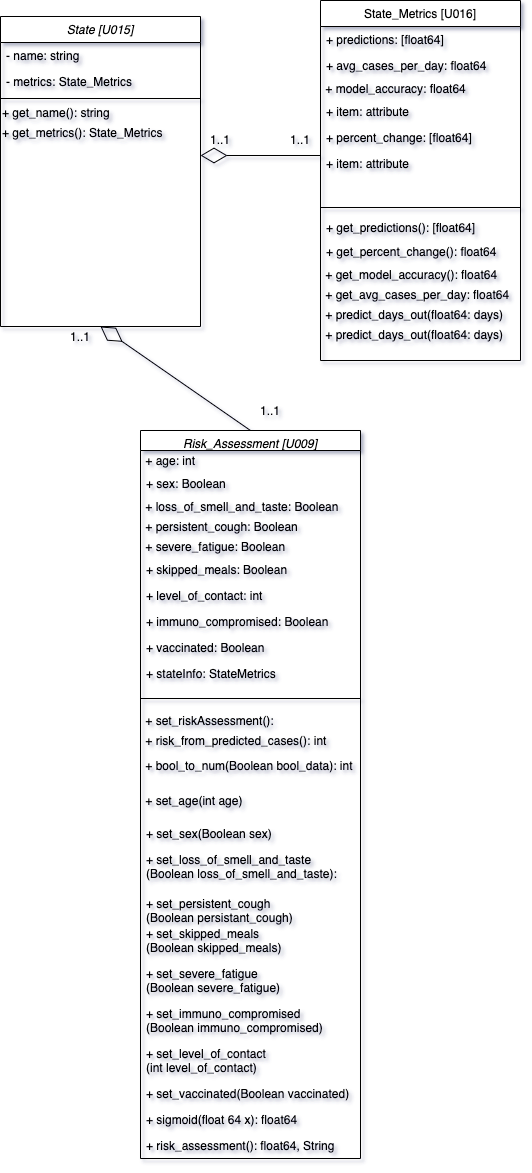

The diagram above was exported from draw.io. Its source (the exported page's mxGraphModel, read from the mxfile embedded in the PNG):
<mxGraphModel dx="1026" dy="456" grid="1" gridSize="10" guides="1" tooltips="1" connect="1" arrows="1" fold="1" page="1" pageScale="1" pageWidth="827" pageHeight="1169" math="0" shadow="0">
  <root>
    <mxCell id="WIyWlLk6GJQsqaUBKTNV-0" />
    <mxCell id="WIyWlLk6GJQsqaUBKTNV-1" parent="WIyWlLk6GJQsqaUBKTNV-0" />
    <mxCell id="zkfFHV4jXpPFQw0GAbJ--0" value="State [U015]" style="swimlane;fontStyle=2;align=center;verticalAlign=top;childLayout=stackLayout;horizontal=1;startSize=26;horizontalStack=0;resizeParent=1;resizeLast=0;collapsible=1;marginBottom=0;rounded=0;shadow=0;strokeWidth=1;" parent="WIyWlLk6GJQsqaUBKTNV-1" vertex="1">
      <mxGeometry x="130" y="136" width="200" height="310" as="geometry">
        <mxRectangle x="230" y="140" width="160" height="26" as="alternateBounds" />
      </mxGeometry>
    </mxCell>
    <mxCell id="zkfFHV4jXpPFQw0GAbJ--1" value="- name: string" style="text;align=left;verticalAlign=top;spacingLeft=4;spacingRight=4;overflow=hidden;rotatable=0;points=[[0,0.5],[1,0.5]];portConstraint=eastwest;" parent="zkfFHV4jXpPFQw0GAbJ--0" vertex="1">
      <mxGeometry y="26" width="200" height="26" as="geometry" />
    </mxCell>
    <mxCell id="zkfFHV4jXpPFQw0GAbJ--2" value="- metrics: State_Metrics" style="text;align=left;verticalAlign=top;spacingLeft=4;spacingRight=4;overflow=hidden;rotatable=0;points=[[0,0.5],[1,0.5]];portConstraint=eastwest;rounded=0;shadow=0;html=0;" parent="zkfFHV4jXpPFQw0GAbJ--0" vertex="1">
      <mxGeometry y="52" width="200" height="26" as="geometry" />
    </mxCell>
    <mxCell id="zkfFHV4jXpPFQw0GAbJ--4" value="" style="line;html=1;strokeWidth=1;align=left;verticalAlign=middle;spacingTop=-1;spacingLeft=3;spacingRight=3;rotatable=0;labelPosition=right;points=[];portConstraint=eastwest;" parent="zkfFHV4jXpPFQw0GAbJ--0" vertex="1">
      <mxGeometry y="78" width="200" height="8" as="geometry" />
    </mxCell>
    <mxCell id="72SU0qd7P22qIReSmsho-4" value="+ get_name(): string" style="text;html=1;strokeColor=none;fillColor=none;align=left;verticalAlign=middle;whiteSpace=wrap;rounded=0;" parent="zkfFHV4jXpPFQw0GAbJ--0" vertex="1">
      <mxGeometry y="86" width="200" height="20" as="geometry" />
    </mxCell>
    <mxCell id="72SU0qd7P22qIReSmsho-5" value="+ get_metrics(): State_Metrics" style="text;html=1;strokeColor=none;fillColor=none;align=left;verticalAlign=middle;whiteSpace=wrap;rounded=0;" parent="zkfFHV4jXpPFQw0GAbJ--0" vertex="1">
      <mxGeometry y="106" width="200" height="20" as="geometry" />
    </mxCell>
    <mxCell id="zkfFHV4jXpPFQw0GAbJ--17" value="State_Metrics [U016]" style="swimlane;fontStyle=0;align=center;verticalAlign=top;childLayout=stackLayout;horizontal=1;startSize=26;horizontalStack=0;resizeParent=1;resizeLast=0;collapsible=1;marginBottom=0;rounded=0;shadow=0;strokeWidth=1;" parent="WIyWlLk6GJQsqaUBKTNV-1" vertex="1">
      <mxGeometry x="450" y="120" width="200" height="360" as="geometry">
        <mxRectangle x="550" y="140" width="160" height="26" as="alternateBounds" />
      </mxGeometry>
    </mxCell>
    <mxCell id="zkfFHV4jXpPFQw0GAbJ--18" value="+ predictions: [float64]" style="text;align=left;verticalAlign=top;spacingLeft=4;spacingRight=4;overflow=hidden;rotatable=0;points=[[0,0.5],[1,0.5]];portConstraint=eastwest;" parent="zkfFHV4jXpPFQw0GAbJ--17" vertex="1">
      <mxGeometry y="26" width="200" height="26" as="geometry" />
    </mxCell>
    <mxCell id="zkfFHV4jXpPFQw0GAbJ--19" value="+ avg_cases_per_day: float64" style="text;align=left;verticalAlign=top;spacingLeft=4;spacingRight=4;overflow=hidden;rotatable=0;points=[[0,0.5],[1,0.5]];portConstraint=eastwest;rounded=0;shadow=0;html=0;" parent="zkfFHV4jXpPFQw0GAbJ--17" vertex="1">
      <mxGeometry y="52" width="200" height="26" as="geometry" />
    </mxCell>
    <mxCell id="72SU0qd7P22qIReSmsho-23" value="&amp;nbsp;+ model_accuracy: float64" style="text;html=1;strokeColor=none;fillColor=none;align=left;verticalAlign=middle;whiteSpace=wrap;rounded=0;" parent="zkfFHV4jXpPFQw0GAbJ--17" vertex="1">
      <mxGeometry y="78" width="200" height="20" as="geometry" />
    </mxCell>
    <mxCell id="KkHXMFGbZwp9-1_5zhdu-0" value="+ item: attribute" style="text;strokeColor=none;fillColor=none;align=left;verticalAlign=top;spacingLeft=4;spacingRight=4;overflow=hidden;rotatable=0;points=[[0,0.5],[1,0.5]];portConstraint=eastwest;" parent="zkfFHV4jXpPFQw0GAbJ--17" vertex="1">
      <mxGeometry y="98" width="200" height="26" as="geometry" />
    </mxCell>
    <mxCell id="zkfFHV4jXpPFQw0GAbJ--22" value="+ percent_change: [float64]" style="text;align=left;verticalAlign=top;spacingLeft=4;spacingRight=4;overflow=hidden;rotatable=0;points=[[0,0.5],[1,0.5]];portConstraint=eastwest;rounded=0;shadow=0;html=0;" parent="zkfFHV4jXpPFQw0GAbJ--17" vertex="1">
      <mxGeometry y="124" width="200" height="26" as="geometry" />
    </mxCell>
    <mxCell id="KkHXMFGbZwp9-1_5zhdu-2" value="+ item: attribute" style="text;strokeColor=none;fillColor=none;align=left;verticalAlign=top;spacingLeft=4;spacingRight=4;overflow=hidden;rotatable=0;points=[[0,0.5],[1,0.5]];portConstraint=eastwest;" parent="zkfFHV4jXpPFQw0GAbJ--17" vertex="1">
      <mxGeometry y="150" width="200" height="50" as="geometry" />
    </mxCell>
    <mxCell id="zkfFHV4jXpPFQw0GAbJ--23" value="" style="line;html=1;strokeWidth=1;align=left;verticalAlign=middle;spacingTop=-1;spacingLeft=3;spacingRight=3;rotatable=0;labelPosition=right;points=[];portConstraint=eastwest;" parent="zkfFHV4jXpPFQw0GAbJ--17" vertex="1">
      <mxGeometry y="200" width="200" height="14" as="geometry" />
    </mxCell>
    <mxCell id="zkfFHV4jXpPFQw0GAbJ--24" value="+ get_predictions(): [float64]" style="text;align=left;verticalAlign=top;spacingLeft=4;spacingRight=4;overflow=hidden;rotatable=0;points=[[0,0.5],[1,0.5]];portConstraint=eastwest;" parent="zkfFHV4jXpPFQw0GAbJ--17" vertex="1">
      <mxGeometry y="214" width="200" height="24" as="geometry" />
    </mxCell>
    <mxCell id="zkfFHV4jXpPFQw0GAbJ--25" value="+ get_percent_change(): float64" style="text;align=left;verticalAlign=top;spacingLeft=4;spacingRight=4;overflow=hidden;rotatable=0;points=[[0,0.5],[1,0.5]];portConstraint=eastwest;" parent="zkfFHV4jXpPFQw0GAbJ--17" vertex="1">
      <mxGeometry y="238" width="200" height="26" as="geometry" />
    </mxCell>
    <mxCell id="72SU0qd7P22qIReSmsho-24" value="&amp;nbsp;+ get_model_accuracy(): float64" style="text;html=1;strokeColor=none;fillColor=none;align=left;verticalAlign=middle;whiteSpace=wrap;rounded=0;" parent="zkfFHV4jXpPFQw0GAbJ--17" vertex="1">
      <mxGeometry y="264" width="200" height="20" as="geometry" />
    </mxCell>
    <mxCell id="72SU0qd7P22qIReSmsho-7" value="&amp;nbsp;+ get_avg_cases_per_day: float64" style="text;html=1;strokeColor=none;fillColor=none;align=left;verticalAlign=middle;whiteSpace=wrap;rounded=0;" parent="zkfFHV4jXpPFQw0GAbJ--17" vertex="1">
      <mxGeometry y="284" width="200" height="20" as="geometry" />
    </mxCell>
    <mxCell id="fTtGmCDCLalTmFFNS_kA-4" value="&amp;nbsp;+ predict_days_out(float64: days)" style="text;html=1;strokeColor=none;fillColor=none;align=left;verticalAlign=middle;whiteSpace=wrap;rounded=0;" parent="zkfFHV4jXpPFQw0GAbJ--17" vertex="1">
      <mxGeometry y="304" width="200" height="20" as="geometry" />
    </mxCell>
    <mxCell id="7soaE_HQ5hPZFAU1glyi-12" value="&amp;nbsp;+ predict_days_out(float64: days)" style="text;html=1;strokeColor=none;fillColor=none;align=left;verticalAlign=middle;whiteSpace=wrap;rounded=0;" parent="zkfFHV4jXpPFQw0GAbJ--17" vertex="1">
      <mxGeometry y="324" width="200" height="20" as="geometry" />
    </mxCell>
    <mxCell id="72SU0qd7P22qIReSmsho-16" value="Risk_Assessment [U009]" style="swimlane;fontStyle=2;align=center;verticalAlign=top;childLayout=stackLayout;horizontal=1;startSize=20;horizontalStack=0;resizeParent=1;resizeLast=0;collapsible=1;marginBottom=0;rounded=0;shadow=0;strokeWidth=1;" parent="WIyWlLk6GJQsqaUBKTNV-1" vertex="1">
      <mxGeometry x="270" y="550" width="220" height="728" as="geometry">
        <mxRectangle x="230" y="140" width="160" height="26" as="alternateBounds" />
      </mxGeometry>
    </mxCell>
    <mxCell id="72SU0qd7P22qIReSmsho-27" value="&amp;nbsp;+ age: int" style="text;html=1;strokeColor=none;fillColor=none;align=left;verticalAlign=middle;whiteSpace=wrap;rounded=0;" parent="72SU0qd7P22qIReSmsho-16" vertex="1">
      <mxGeometry y="20" width="220" height="20" as="geometry" />
    </mxCell>
    <mxCell id="7soaE_HQ5hPZFAU1glyi-13" value="+ sex: Boolean " style="text;strokeColor=none;fillColor=none;align=left;verticalAlign=top;spacingLeft=4;spacingRight=4;overflow=hidden;rotatable=0;points=[[0,0.5],[1,0.5]];portConstraint=eastwest;" parent="72SU0qd7P22qIReSmsho-16" vertex="1">
      <mxGeometry y="40" width="220" height="26" as="geometry" />
    </mxCell>
    <mxCell id="72SU0qd7P22qIReSmsho-28" value="&amp;nbsp;+ loss_of_smell_and_taste: Boolean" style="text;html=1;strokeColor=none;fillColor=none;align=left;verticalAlign=middle;whiteSpace=wrap;rounded=0;" parent="72SU0qd7P22qIReSmsho-16" vertex="1">
      <mxGeometry y="66" width="220" height="20" as="geometry" />
    </mxCell>
    <mxCell id="72SU0qd7P22qIReSmsho-29" value="&amp;nbsp;+ persistent_cough: Boolean" style="text;html=1;strokeColor=none;fillColor=none;align=left;verticalAlign=middle;whiteSpace=wrap;rounded=0;" parent="72SU0qd7P22qIReSmsho-16" vertex="1">
      <mxGeometry y="86" width="220" height="20" as="geometry" />
    </mxCell>
    <mxCell id="72SU0qd7P22qIReSmsho-31" value="&amp;nbsp;+ severe_fatigue: Boolean" style="text;html=1;strokeColor=none;fillColor=none;align=left;verticalAlign=middle;whiteSpace=wrap;rounded=0;" parent="72SU0qd7P22qIReSmsho-16" vertex="1">
      <mxGeometry y="106" width="220" height="20" as="geometry" />
    </mxCell>
    <mxCell id="7soaE_HQ5hPZFAU1glyi-15" value="+ skipped_meals: Boolean" style="text;strokeColor=none;fillColor=none;align=left;verticalAlign=top;spacingLeft=4;spacingRight=4;overflow=hidden;rotatable=0;points=[[0,0.5],[1,0.5]];portConstraint=eastwest;" parent="72SU0qd7P22qIReSmsho-16" vertex="1">
      <mxGeometry y="126" width="220" height="26" as="geometry" />
    </mxCell>
    <mxCell id="7soaE_HQ5hPZFAU1glyi-16" value="+ level_of_contact: int" style="text;strokeColor=none;fillColor=none;align=left;verticalAlign=top;spacingLeft=4;spacingRight=4;overflow=hidden;rotatable=0;points=[[0,0.5],[1,0.5]];portConstraint=eastwest;" parent="72SU0qd7P22qIReSmsho-16" vertex="1">
      <mxGeometry y="152" width="220" height="26" as="geometry" />
    </mxCell>
    <mxCell id="7soaE_HQ5hPZFAU1glyi-17" value="+ immuno_compromised: Boolean" style="text;strokeColor=none;fillColor=none;align=left;verticalAlign=top;spacingLeft=4;spacingRight=4;overflow=hidden;rotatable=0;points=[[0,0.5],[1,0.5]];portConstraint=eastwest;" parent="72SU0qd7P22qIReSmsho-16" vertex="1">
      <mxGeometry y="178" width="220" height="26" as="geometry" />
    </mxCell>
    <mxCell id="7soaE_HQ5hPZFAU1glyi-18" value="+ vaccinated: Boolean" style="text;strokeColor=none;fillColor=none;align=left;verticalAlign=top;spacingLeft=4;spacingRight=4;overflow=hidden;rotatable=0;points=[[0,0.5],[1,0.5]];portConstraint=eastwest;" parent="72SU0qd7P22qIReSmsho-16" vertex="1">
      <mxGeometry y="204" width="220" height="26" as="geometry" />
    </mxCell>
    <mxCell id="7soaE_HQ5hPZFAU1glyi-19" value="+ stateInfo: StateMetrics" style="text;strokeColor=none;fillColor=none;align=left;verticalAlign=top;spacingLeft=4;spacingRight=4;overflow=hidden;rotatable=0;points=[[0,0.5],[1,0.5]];portConstraint=eastwest;" parent="72SU0qd7P22qIReSmsho-16" vertex="1">
      <mxGeometry y="230" width="220" height="26" as="geometry" />
    </mxCell>
    <mxCell id="72SU0qd7P22qIReSmsho-19" value="" style="line;html=1;strokeWidth=1;align=left;verticalAlign=middle;spacingTop=-1;spacingLeft=3;spacingRight=3;rotatable=0;labelPosition=right;points=[];portConstraint=eastwest;" parent="72SU0qd7P22qIReSmsho-16" vertex="1">
      <mxGeometry y="256" width="220" height="24" as="geometry" />
    </mxCell>
    <mxCell id="72SU0qd7P22qIReSmsho-34" value="&amp;nbsp;+ set_riskAssessment():" style="text;html=1;strokeColor=none;fillColor=none;align=left;verticalAlign=middle;whiteSpace=wrap;rounded=0;" parent="72SU0qd7P22qIReSmsho-16" vertex="1">
      <mxGeometry y="280" width="220" height="20" as="geometry" />
    </mxCell>
    <mxCell id="72SU0qd7P22qIReSmsho-35" value="&amp;nbsp;+ risk_from_predicted_cases(): int&amp;nbsp;" style="text;html=1;strokeColor=none;fillColor=none;align=left;verticalAlign=middle;whiteSpace=wrap;rounded=0;" parent="72SU0qd7P22qIReSmsho-16" vertex="1">
      <mxGeometry y="300" width="220" height="20" as="geometry" />
    </mxCell>
    <mxCell id="72SU0qd7P22qIReSmsho-37" value="&amp;nbsp;+ bool_to_num(Boolean bool_data): int" style="text;html=1;strokeColor=none;fillColor=none;align=left;verticalAlign=middle;whiteSpace=wrap;rounded=0;" parent="72SU0qd7P22qIReSmsho-16" vertex="1">
      <mxGeometry y="320" width="220" height="30" as="geometry" />
    </mxCell>
    <mxCell id="72SU0qd7P22qIReSmsho-38" value="&amp;nbsp;+ set_age(int age)" style="text;html=1;strokeColor=none;fillColor=none;align=left;verticalAlign=middle;whiteSpace=wrap;rounded=0;" parent="72SU0qd7P22qIReSmsho-16" vertex="1">
      <mxGeometry y="350" width="220" height="40" as="geometry" />
    </mxCell>
    <mxCell id="n8fMglAvB7rJUYVBHaTu-0" value="+ set_sex(Boolean sex)&#10;&#10;" style="text;strokeColor=none;fillColor=none;align=left;verticalAlign=top;spacingLeft=4;spacingRight=4;overflow=hidden;rotatable=0;points=[[0,0.5],[1,0.5]];portConstraint=eastwest;" parent="72SU0qd7P22qIReSmsho-16" vertex="1">
      <mxGeometry y="390" width="220" height="26" as="geometry" />
    </mxCell>
    <mxCell id="7soaE_HQ5hPZFAU1glyi-21" value="+ set_loss_of_smell_and_taste&#10;(Boolean loss_of_smell_and_taste):" style="text;strokeColor=none;fillColor=none;align=left;verticalAlign=top;spacingLeft=4;spacingRight=4;overflow=hidden;rotatable=0;points=[[0,0.5],[1,0.5]];portConstraint=eastwest;" parent="72SU0qd7P22qIReSmsho-16" vertex="1">
      <mxGeometry y="416" width="220" height="44" as="geometry" />
    </mxCell>
    <mxCell id="7soaE_HQ5hPZFAU1glyi-23" value="+ set_persistent_cough&#10;(Boolean persistant_cough)" style="text;strokeColor=none;fillColor=none;align=left;verticalAlign=top;spacingLeft=4;spacingRight=4;overflow=hidden;rotatable=0;points=[[0,0.5],[1,0.5]];portConstraint=eastwest;" parent="72SU0qd7P22qIReSmsho-16" vertex="1">
      <mxGeometry y="460" width="220" height="30" as="geometry" />
    </mxCell>
    <mxCell id="7soaE_HQ5hPZFAU1glyi-25" value="+ set_skipped_meals&#10;(Boolean skipped_meals)" style="text;strokeColor=none;fillColor=none;align=left;verticalAlign=top;spacingLeft=4;spacingRight=4;overflow=hidden;rotatable=0;points=[[0,0.5],[1,0.5]];portConstraint=eastwest;" parent="72SU0qd7P22qIReSmsho-16" vertex="1">
      <mxGeometry y="490" width="220" height="40" as="geometry" />
    </mxCell>
    <mxCell id="7soaE_HQ5hPZFAU1glyi-31" value="+ set_severe_fatigue&#10;(Boolean severe_fatigue)" style="text;strokeColor=none;fillColor=none;align=left;verticalAlign=top;spacingLeft=4;spacingRight=4;overflow=hidden;rotatable=0;points=[[0,0.5],[1,0.5]];portConstraint=eastwest;" parent="72SU0qd7P22qIReSmsho-16" vertex="1">
      <mxGeometry y="530" width="220" height="40" as="geometry" />
    </mxCell>
    <mxCell id="7soaE_HQ5hPZFAU1glyi-29" value="+ set_immuno_compromised&#10;(Boolean immuno_compromised)" style="text;strokeColor=none;fillColor=none;align=left;verticalAlign=top;spacingLeft=4;spacingRight=4;overflow=hidden;rotatable=0;points=[[0,0.5],[1,0.5]];portConstraint=eastwest;" parent="72SU0qd7P22qIReSmsho-16" vertex="1">
      <mxGeometry y="570" width="220" height="40" as="geometry" />
    </mxCell>
    <mxCell id="7soaE_HQ5hPZFAU1glyi-33" value="+ set_level_of_contact&#10;(int level_of_contact)" style="text;strokeColor=none;fillColor=none;align=left;verticalAlign=top;spacingLeft=4;spacingRight=4;overflow=hidden;rotatable=0;points=[[0,0.5],[1,0.5]];portConstraint=eastwest;" parent="72SU0qd7P22qIReSmsho-16" vertex="1">
      <mxGeometry y="610" width="220" height="40" as="geometry" />
    </mxCell>
    <mxCell id="7soaE_HQ5hPZFAU1glyi-35" value="+ set_vaccinated(Boolean vaccinated)" style="text;strokeColor=none;fillColor=none;align=left;verticalAlign=top;spacingLeft=4;spacingRight=4;overflow=hidden;rotatable=0;points=[[0,0.5],[1,0.5]];portConstraint=eastwest;" parent="72SU0qd7P22qIReSmsho-16" vertex="1">
      <mxGeometry y="650" width="220" height="26" as="geometry" />
    </mxCell>
    <mxCell id="7soaE_HQ5hPZFAU1glyi-34" value="+ sigmoid(float 64 x): float64&#10;" style="text;strokeColor=none;fillColor=none;align=left;verticalAlign=top;spacingLeft=4;spacingRight=4;overflow=hidden;rotatable=0;points=[[0,0.5],[1,0.5]];portConstraint=eastwest;" parent="72SU0qd7P22qIReSmsho-16" vertex="1">
      <mxGeometry y="676" width="220" height="26" as="geometry" />
    </mxCell>
    <mxCell id="7soaE_HQ5hPZFAU1glyi-37" value="+ risk_assessment(): float64, String" style="text;strokeColor=none;fillColor=none;align=left;verticalAlign=top;spacingLeft=4;spacingRight=4;overflow=hidden;rotatable=0;points=[[0,0.5],[1,0.5]];portConstraint=eastwest;" parent="72SU0qd7P22qIReSmsho-16" vertex="1">
      <mxGeometry y="702" width="220" height="26" as="geometry" />
    </mxCell>
    <mxCell id="72SU0qd7P22qIReSmsho-25" value="" style="endArrow=diamondThin;endFill=0;endSize=24;html=1;" parent="WIyWlLk6GJQsqaUBKTNV-1" edge="1">
      <mxGeometry width="160" relative="1" as="geometry">
        <mxPoint x="450" y="275" as="sourcePoint" />
        <mxPoint x="330" y="275" as="targetPoint" />
      </mxGeometry>
    </mxCell>
    <mxCell id="72SU0qd7P22qIReSmsho-42" value="1..1" style="text;html=1;strokeColor=none;fillColor=none;align=center;verticalAlign=middle;whiteSpace=wrap;rounded=0;" parent="WIyWlLk6GJQsqaUBKTNV-1" vertex="1">
      <mxGeometry x="190" y="446" width="40" height="20" as="geometry" />
    </mxCell>
    <mxCell id="72SU0qd7P22qIReSmsho-43" value="1..1" style="text;html=1;strokeColor=none;fillColor=none;align=center;verticalAlign=middle;whiteSpace=wrap;rounded=0;" parent="WIyWlLk6GJQsqaUBKTNV-1" vertex="1">
      <mxGeometry x="410" y="249" width="40" height="20" as="geometry" />
    </mxCell>
    <mxCell id="7soaE_HQ5hPZFAU1glyi-0" value="" style="endArrow=diamondThin;endFill=0;endSize=24;html=1;entryX=0.5;entryY=1;entryDx=0;entryDy=0;exitX=0.5;exitY=0;exitDx=0;exitDy=0;" parent="WIyWlLk6GJQsqaUBKTNV-1" source="72SU0qd7P22qIReSmsho-16" target="zkfFHV4jXpPFQw0GAbJ--0" edge="1">
      <mxGeometry width="160" relative="1" as="geometry">
        <mxPoint x="370" y="490" as="sourcePoint" />
        <mxPoint x="250" y="490" as="targetPoint" />
      </mxGeometry>
    </mxCell>
    <mxCell id="7soaE_HQ5hPZFAU1glyi-3" value="1..1" style="text;html=1;strokeColor=none;fillColor=none;align=center;verticalAlign=middle;whiteSpace=wrap;rounded=0;" parent="WIyWlLk6GJQsqaUBKTNV-1" vertex="1">
      <mxGeometry x="330" y="249" width="40" height="20" as="geometry" />
    </mxCell>
    <mxCell id="7soaE_HQ5hPZFAU1glyi-4" value="1..1" style="text;html=1;strokeColor=none;fillColor=none;align=center;verticalAlign=middle;whiteSpace=wrap;rounded=0;" parent="WIyWlLk6GJQsqaUBKTNV-1" vertex="1">
      <mxGeometry x="380" y="520" width="40" height="20" as="geometry" />
    </mxCell>
  </root>
</mxGraphModel>